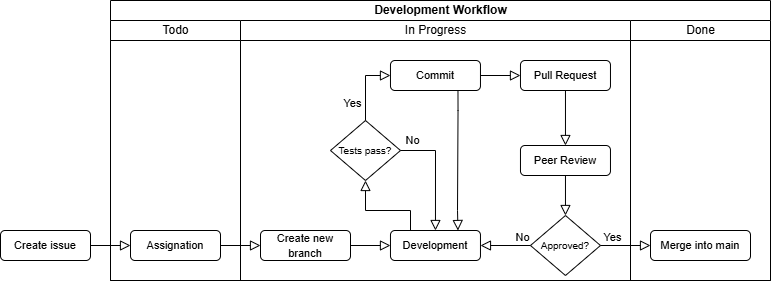

The diagram above was exported from draw.io. Its source (the exported page's mxGraphModel, read from the mxfile embedded in the PNG):
<mxGraphModel dx="956" dy="497" grid="1" gridSize="10" guides="1" tooltips="1" connect="1" arrows="1" fold="1" page="1" pageScale="1" pageWidth="1100" pageHeight="850" background="none" math="0" shadow="0">
  <root>
    <mxCell id="0" />
    <mxCell id="1" parent="0" />
    <mxCell id="aFcytkhStznELPT3Lk-K-1" value="Development Workflow" style="swimlane;childLayout=stackLayout;resizeParent=1;resizeParentMax=0;startSize=20;html=1;" vertex="1" parent="1">
      <mxGeometry x="380" y="200" width="660" height="280" as="geometry" />
    </mxCell>
    <mxCell id="aFcytkhStznELPT3Lk-K-2" value="&lt;span style=&quot;font-weight: normal;&quot;&gt;Todo&lt;/span&gt;" style="swimlane;startSize=20;html=1;" vertex="1" parent="aFcytkhStznELPT3Lk-K-1">
      <mxGeometry y="20" width="130" height="260" as="geometry" />
    </mxCell>
    <mxCell id="aFcytkhStznELPT3Lk-K-8" value="&lt;font style=&quot;font-size: 11px;&quot;&gt;Assignation&lt;/font&gt;" style="rounded=1;whiteSpace=wrap;html=1;fontSize=12;glass=0;strokeWidth=1;shadow=0;" vertex="1" parent="aFcytkhStznELPT3Lk-K-2">
      <mxGeometry x="20" y="210" width="90" height="30" as="geometry" />
    </mxCell>
    <mxCell id="aFcytkhStznELPT3Lk-K-3" value="&lt;span style=&quot;font-weight: normal;&quot;&gt;In Progress&lt;/span&gt;" style="swimlane;startSize=20;html=1;" vertex="1" parent="aFcytkhStznELPT3Lk-K-1">
      <mxGeometry x="130" y="20" width="390" height="260" as="geometry" />
    </mxCell>
    <mxCell id="aFcytkhStznELPT3Lk-K-9" value="&lt;span style=&quot;font-size: 11px;&quot;&gt;Development&lt;/span&gt;" style="rounded=1;whiteSpace=wrap;html=1;fontSize=12;glass=0;strokeWidth=1;shadow=0;" vertex="1" parent="aFcytkhStznELPT3Lk-K-3">
      <mxGeometry x="149.97" y="210" width="90" height="30" as="geometry" />
    </mxCell>
    <mxCell id="aFcytkhStznELPT3Lk-K-11" value="&lt;span style=&quot;font-size: 11px;&quot;&gt;Commit&lt;/span&gt;" style="rounded=1;whiteSpace=wrap;html=1;fontSize=12;glass=0;strokeWidth=1;shadow=0;" vertex="1" parent="aFcytkhStznELPT3Lk-K-3">
      <mxGeometry x="149.97" y="40" width="90" height="30" as="geometry" />
    </mxCell>
    <mxCell id="aFcytkhStznELPT3Lk-K-14" value="" style="edgeStyle=orthogonalEdgeStyle;rounded=0;html=1;jettySize=auto;orthogonalLoop=1;fontSize=11;endArrow=block;endFill=0;endSize=8;strokeWidth=1;shadow=0;labelBackgroundColor=none;exitX=0.75;exitY=1;exitDx=0;exitDy=0;spacingRight=-3;entryX=0.75;entryY=0;entryDx=0;entryDy=0;" edge="1" parent="aFcytkhStznELPT3Lk-K-3" source="aFcytkhStznELPT3Lk-K-11" target="aFcytkhStznELPT3Lk-K-9">
      <mxGeometry y="10" relative="1" as="geometry">
        <mxPoint as="offset" />
        <mxPoint x="182.97" y="120" as="sourcePoint" />
        <mxPoint x="182.97" y="80" as="targetPoint" />
        <Array as="points">
          <mxPoint x="217" y="90" />
          <mxPoint x="217" y="90" />
          <mxPoint x="217" y="190" />
          <mxPoint x="217" y="190" />
        </Array>
      </mxGeometry>
    </mxCell>
    <mxCell id="aFcytkhStznELPT3Lk-K-15" value="&lt;span style=&quot;font-size: 11px;&quot;&gt;Pull Request&lt;/span&gt;" style="rounded=1;whiteSpace=wrap;html=1;fontSize=12;glass=0;strokeWidth=1;shadow=0;" vertex="1" parent="aFcytkhStznELPT3Lk-K-3">
      <mxGeometry x="279.97" y="40" width="90" height="30" as="geometry" />
    </mxCell>
    <mxCell id="aFcytkhStznELPT3Lk-K-16" value="&lt;font&gt;Tests pass?&lt;/font&gt;" style="rhombus;whiteSpace=wrap;html=1;shadow=0;fontFamily=Helvetica;fontSize=10;align=center;strokeWidth=1;spacing=6;spacingTop=0;verticalAlign=middle;horizontal=1;" vertex="1" parent="aFcytkhStznELPT3Lk-K-3">
      <mxGeometry x="90" y="100" width="70" height="60" as="geometry" />
    </mxCell>
    <mxCell id="aFcytkhStznELPT3Lk-K-20" value="Yes" style="rounded=0;html=1;jettySize=auto;orthogonalLoop=1;fontSize=11;endArrow=block;endFill=0;endSize=8;strokeWidth=1;shadow=0;labelBackgroundColor=none;edgeStyle=orthogonalEdgeStyle;entryX=0;entryY=0.5;entryDx=0;entryDy=0;spacingTop=0;spacingRight=16;exitX=0.5;exitY=0;exitDx=0;exitDy=0;" edge="1" parent="aFcytkhStznELPT3Lk-K-3" source="aFcytkhStznELPT3Lk-K-16" target="aFcytkhStznELPT3Lk-K-11">
      <mxGeometry x="-0.5" y="5" relative="1" as="geometry">
        <mxPoint as="offset" />
        <mxPoint x="169.97" y="80" as="sourcePoint" />
        <mxPoint x="169.97" y="150" as="targetPoint" />
      </mxGeometry>
    </mxCell>
    <mxCell id="aFcytkhStznELPT3Lk-K-22" value="No" style="rounded=0;html=1;jettySize=auto;orthogonalLoop=1;fontSize=11;endArrow=block;endFill=0;endSize=8;strokeWidth=1;shadow=0;labelBackgroundColor=none;edgeStyle=orthogonalEdgeStyle;entryX=0.5;entryY=0;entryDx=0;entryDy=0;spacingTop=0;spacingRight=16;exitX=1;exitY=0.5;exitDx=0;exitDy=0;" edge="1" parent="aFcytkhStznELPT3Lk-K-3" source="aFcytkhStznELPT3Lk-K-16" target="aFcytkhStznELPT3Lk-K-9">
      <mxGeometry x="-0.6522" y="10" relative="1" as="geometry">
        <mxPoint as="offset" />
        <mxPoint x="204.97" y="120" as="sourcePoint" />
        <mxPoint x="204.97" y="80" as="targetPoint" />
      </mxGeometry>
    </mxCell>
    <mxCell id="aFcytkhStznELPT3Lk-K-23" value="" style="edgeStyle=orthogonalEdgeStyle;rounded=0;html=1;jettySize=auto;orthogonalLoop=1;fontSize=11;endArrow=block;endFill=0;endSize=8;strokeWidth=1;shadow=0;labelBackgroundColor=none;exitX=1;exitY=0.5;exitDx=0;exitDy=0;spacingRight=-3;entryX=0;entryY=0.5;entryDx=0;entryDy=0;" edge="1" parent="aFcytkhStznELPT3Lk-K-3" source="aFcytkhStznELPT3Lk-K-11" target="aFcytkhStznELPT3Lk-K-15">
      <mxGeometry y="10" relative="1" as="geometry">
        <mxPoint as="offset" />
        <mxPoint x="204.97" y="220" as="sourcePoint" />
        <mxPoint x="204.97" y="180" as="targetPoint" />
        <Array as="points" />
      </mxGeometry>
    </mxCell>
    <mxCell id="aFcytkhStznELPT3Lk-K-24" value="&lt;span style=&quot;font-size: 11px;&quot;&gt;Peer Review&lt;/span&gt;" style="rounded=1;whiteSpace=wrap;html=1;fontSize=12;glass=0;strokeWidth=1;shadow=0;" vertex="1" parent="aFcytkhStznELPT3Lk-K-3">
      <mxGeometry x="279.97" y="125" width="90" height="30" as="geometry" />
    </mxCell>
    <mxCell id="aFcytkhStznELPT3Lk-K-25" value="&lt;font&gt;Approved?&lt;/font&gt;" style="rhombus;whiteSpace=wrap;html=1;shadow=0;fontFamily=Helvetica;fontSize=10;align=center;strokeWidth=1;spacing=6;spacingTop=0;verticalAlign=middle;horizontal=1;" vertex="1" parent="aFcytkhStznELPT3Lk-K-3">
      <mxGeometry x="289.97" y="195" width="70" height="60" as="geometry" />
    </mxCell>
    <mxCell id="aFcytkhStznELPT3Lk-K-26" value="No" style="rounded=0;html=1;jettySize=auto;orthogonalLoop=1;fontSize=11;endArrow=block;endFill=0;endSize=8;strokeWidth=1;shadow=0;labelBackgroundColor=none;edgeStyle=orthogonalEdgeStyle;entryX=1;entryY=0.5;entryDx=0;entryDy=0;spacingTop=0;spacingRight=16;exitX=0;exitY=0.5;exitDx=0;exitDy=0;spacingBottom=6;" edge="1" parent="aFcytkhStznELPT3Lk-K-3" source="aFcytkhStznELPT3Lk-K-25" target="aFcytkhStznELPT3Lk-K-9">
      <mxGeometry x="-1" y="-5" relative="1" as="geometry">
        <mxPoint as="offset" />
        <mxPoint x="204.97" y="120" as="sourcePoint" />
        <mxPoint x="204.97" y="80" as="targetPoint" />
      </mxGeometry>
    </mxCell>
    <mxCell id="aFcytkhStznELPT3Lk-K-27" value="" style="edgeStyle=orthogonalEdgeStyle;rounded=0;html=1;jettySize=auto;orthogonalLoop=1;fontSize=11;endArrow=block;endFill=0;endSize=8;strokeWidth=1;shadow=0;labelBackgroundColor=none;exitX=0.5;exitY=1;exitDx=0;exitDy=0;spacingRight=-3;entryX=0.5;entryY=0;entryDx=0;entryDy=0;" edge="1" parent="aFcytkhStznELPT3Lk-K-3" source="aFcytkhStznELPT3Lk-K-15" target="aFcytkhStznELPT3Lk-K-24">
      <mxGeometry y="10" relative="1" as="geometry">
        <mxPoint as="offset" />
        <mxPoint x="249.97" y="65" as="sourcePoint" />
        <mxPoint x="289.97" y="65" as="targetPoint" />
        <Array as="points" />
      </mxGeometry>
    </mxCell>
    <mxCell id="aFcytkhStznELPT3Lk-K-28" value="" style="edgeStyle=orthogonalEdgeStyle;rounded=0;html=1;jettySize=auto;orthogonalLoop=1;fontSize=11;endArrow=block;endFill=0;endSize=8;strokeWidth=1;shadow=0;labelBackgroundColor=none;exitX=0.5;exitY=1;exitDx=0;exitDy=0;spacingRight=-3;entryX=0.5;entryY=0;entryDx=0;entryDy=0;" edge="1" parent="aFcytkhStznELPT3Lk-K-3" source="aFcytkhStznELPT3Lk-K-24" target="aFcytkhStznELPT3Lk-K-25">
      <mxGeometry y="10" relative="1" as="geometry">
        <mxPoint as="offset" />
        <mxPoint x="334.97" y="178" as="sourcePoint" />
        <mxPoint x="334.97" y="233" as="targetPoint" />
        <Array as="points" />
      </mxGeometry>
    </mxCell>
    <mxCell id="aFcytkhStznELPT3Lk-K-33" value="&lt;font style=&quot;font-size: 11px;&quot;&gt;Create new branch&lt;/font&gt;" style="rounded=1;whiteSpace=wrap;html=1;fontSize=12;glass=0;strokeWidth=1;shadow=0;" vertex="1" parent="aFcytkhStznELPT3Lk-K-3">
      <mxGeometry x="20" y="210" width="90" height="30" as="geometry" />
    </mxCell>
    <mxCell id="aFcytkhStznELPT3Lk-K-34" value="" style="edgeStyle=orthogonalEdgeStyle;rounded=0;html=1;jettySize=auto;orthogonalLoop=1;fontSize=11;endArrow=block;endFill=0;endSize=8;strokeWidth=1;shadow=0;labelBackgroundColor=none;exitX=1;exitY=0.5;exitDx=0;exitDy=0;spacingRight=-3;entryX=0;entryY=0.5;entryDx=0;entryDy=0;" edge="1" parent="aFcytkhStznELPT3Lk-K-3" source="aFcytkhStznELPT3Lk-K-33" target="aFcytkhStznELPT3Lk-K-9">
      <mxGeometry y="10" relative="1" as="geometry">
        <mxPoint as="offset" />
        <mxPoint x="-10" y="235" as="sourcePoint" />
        <mxPoint x="30" y="235" as="targetPoint" />
      </mxGeometry>
    </mxCell>
    <mxCell id="aFcytkhStznELPT3Lk-K-21" value="" style="edgeStyle=orthogonalEdgeStyle;rounded=0;html=1;jettySize=auto;orthogonalLoop=1;fontSize=11;endArrow=block;endFill=0;endSize=8;strokeWidth=1;shadow=0;labelBackgroundColor=none;exitX=0.25;exitY=0;exitDx=0;exitDy=0;spacingRight=-3;entryX=0.5;entryY=1;entryDx=0;entryDy=0;" edge="1" parent="aFcytkhStznELPT3Lk-K-3" source="aFcytkhStznELPT3Lk-K-9" target="aFcytkhStznELPT3Lk-K-16">
      <mxGeometry y="10" relative="1" as="geometry">
        <mxPoint as="offset" />
        <mxPoint x="184.94000000000005" y="360.0000000000001" as="sourcePoint" />
        <mxPoint x="149.97000000000003" y="279.9999999999999" as="targetPoint" />
        <Array as="points">
          <mxPoint x="170" y="210" />
          <mxPoint x="170" y="190" />
          <mxPoint x="125" y="190" />
        </Array>
      </mxGeometry>
    </mxCell>
    <mxCell id="aFcytkhStznELPT3Lk-K-4" value="&lt;span style=&quot;font-weight: normal;&quot;&gt;Done&lt;/span&gt;" style="swimlane;startSize=20;html=1;" vertex="1" parent="aFcytkhStznELPT3Lk-K-1">
      <mxGeometry x="520" y="20" width="140" height="260" as="geometry" />
    </mxCell>
    <mxCell id="aFcytkhStznELPT3Lk-K-31" value="&lt;font style=&quot;font-size: 11px;&quot;&gt;Merge into main&lt;/font&gt;" style="rounded=1;whiteSpace=wrap;html=1;fontSize=12;glass=0;strokeWidth=1;shadow=0;" vertex="1" parent="aFcytkhStznELPT3Lk-K-4">
      <mxGeometry x="20" y="210" width="100" height="30" as="geometry" />
    </mxCell>
    <mxCell id="aFcytkhStznELPT3Lk-K-10" value="" style="edgeStyle=orthogonalEdgeStyle;rounded=0;html=1;jettySize=auto;orthogonalLoop=1;fontSize=11;endArrow=block;endFill=0;endSize=8;strokeWidth=1;shadow=0;labelBackgroundColor=none;exitX=1;exitY=0.5;exitDx=0;exitDy=0;spacingRight=-3;entryX=0;entryY=0.5;entryDx=0;entryDy=0;" edge="1" parent="aFcytkhStznELPT3Lk-K-1" source="aFcytkhStznELPT3Lk-K-8" target="aFcytkhStznELPT3Lk-K-33">
      <mxGeometry y="10" relative="1" as="geometry">
        <mxPoint as="offset" />
        <mxPoint x="120" y="104.80000000000001" as="sourcePoint" />
        <mxPoint x="165" y="104.80000000000001" as="targetPoint" />
      </mxGeometry>
    </mxCell>
    <mxCell id="aFcytkhStznELPT3Lk-K-30" value="Yes" style="rounded=0;html=1;jettySize=auto;orthogonalLoop=1;fontSize=11;endArrow=block;endFill=0;endSize=8;strokeWidth=1;shadow=0;labelBackgroundColor=none;edgeStyle=orthogonalEdgeStyle;spacingTop=0;spacingRight=16;exitX=1;exitY=0.5;exitDx=0;exitDy=0;spacingBottom=6;entryX=0;entryY=0.5;entryDx=0;entryDy=0;" edge="1" parent="aFcytkhStznELPT3Lk-K-1" source="aFcytkhStznELPT3Lk-K-25" target="aFcytkhStznELPT3Lk-K-31">
      <mxGeometry x="-0.2" y="5" relative="1" as="geometry">
        <mxPoint as="offset" />
        <mxPoint x="300" y="255" as="sourcePoint" />
        <mxPoint x="440" y="245" as="targetPoint" />
      </mxGeometry>
    </mxCell>
    <mxCell id="aFcytkhStznELPT3Lk-K-6" value="&lt;font style=&quot;font-size: 11px;&quot;&gt;Create issue&lt;/font&gt;" style="rounded=1;whiteSpace=wrap;html=1;fontSize=12;glass=0;strokeWidth=1;shadow=0;" vertex="1" parent="1">
      <mxGeometry x="270" y="430" width="90" height="30" as="geometry" />
    </mxCell>
    <mxCell id="aFcytkhStznELPT3Lk-K-7" value="" style="edgeStyle=orthogonalEdgeStyle;rounded=0;html=1;jettySize=auto;orthogonalLoop=1;fontSize=11;endArrow=block;endFill=0;endSize=8;strokeWidth=1;shadow=0;labelBackgroundColor=none;exitX=1;exitY=0.5;exitDx=0;exitDy=0;spacingRight=-3;entryX=0;entryY=0.5;entryDx=0;entryDy=0;" edge="1" parent="1" source="aFcytkhStznELPT3Lk-K-6" target="aFcytkhStznELPT3Lk-K-8">
      <mxGeometry y="10" relative="1" as="geometry">
        <mxPoint as="offset" />
        <mxPoint x="390" y="340" as="sourcePoint" />
        <mxPoint x="400" y="305" as="targetPoint" />
      </mxGeometry>
    </mxCell>
  </root>
</mxGraphModel>